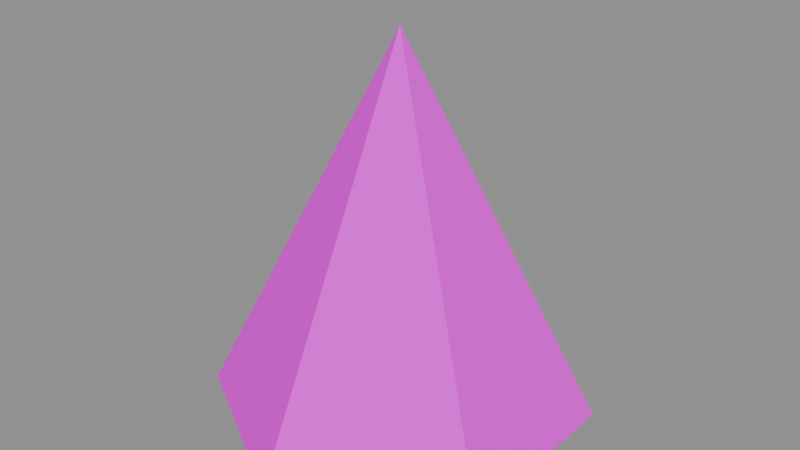 # Source: cone_3.blend  (saved by Blender 5.1.30; exported with 4.5.12 LTS)
import bpy
from mathutils import Matrix  # noqa: F401  (used for matrix-valued properties, if any)

bpy.ops.wm.read_factory_settings(use_empty=True)
scene = bpy.context.scene
scene.name = 'Scene'

# ---- images (referenced by path relative to the original .blend; pixels are not part of the script)
import os
ASSET_DIR = os.environ.get("B2B_ASSET_DIR", "")  # directory of the original .blend (textures are referenced by path, not embedded)
HERE = os.path.dirname(os.path.abspath(__file__))  # packed textures are extracted next to this script under _unpacked/

def load_image(name, relpath, width, height, colorspace="sRGB"):
    """Load a texture the original file referenced (path relative to the .blend, or extracted next to this script)."""
    p = next((c for c in (os.path.join(HERE, relpath), os.path.join(ASSET_DIR, relpath)) if relpath and os.path.exists(c)), "")
    if p:
        img = bpy.data.images.load(p, check_existing=True)
        img.name = name
    else:  # same state as the original file: an image datablock whose file is absent (Cycles renders it pink)
        img = bpy.data.images.new(name, width, height)
        img.source = "FILE"
        img.filepath = "//" + (relpath or name)
    img.colorspace_settings.name = colorspace
    return img
img_aap_color_palette_png = load_image('aap color palette.png', 'aap color palette.png', 1024, 1024, 'sRGB')

# ---- materials (node trees are filled in below, after node groups)
mat_material = bpy.data.materials.new('Material')
mat_material.diffuse_color = (0.001518, 0.2542, 0.6376, 1.0)
mat_material.roughness = 1.0
mat_material.specular_intensity = 0.0

# ---- material node trees
mat_material.use_nodes = True; mat_material.node_tree.nodes.clear()
_N = mat_material.node_tree.nodes; _L = mat_material.node_tree.links
n0 = _N.new('ShaderNodeBsdfPrincipled'); n0.name = 'Principled BSDF'; n0.location = (-200, 100)
n0.inputs[2].default_value = 1.0
n0.inputs[13].default_value = 0.0
n0.inputs[27].default_value = (0.0, 0.0, 0.0, 1.0)
n0.inputs[28].default_value = 1.0
n1 = _N.new('ShaderNodeOutputMaterial'); n1.name = 'Material Output'; n1.location = (200, 100)
n2 = _N.new('ShaderNodeNormalMap'); n2.name = 'Normal Map'; n2.location = (-600, -600)
n2.label = 'Normal/Map'
n2.inputs[0].default_value = 0.0
n3 = _N.new('ShaderNodeTexImage'); n3.name = 'Image Texture'; n3.location = (-600, 300)
n3.image = img_aap_color_palette_png
_L.new(n0.outputs[0], n1.inputs[0])
_L.new(n2.outputs[0], n0.inputs[5])
_L.new(n3.outputs[0], n0.inputs[0])
n1.is_active_output = True

# ---- meshes
me_cone = bpy.data.meshes.new('Cone')
me_cone.from_pydata([(0.0, 1.0, 0.0), (0.866, 0.5, 0.0), (0.866, -0.5, 0.0), (-8.742e-08, -1.0, 0.0), (-0.866, -0.5, 0.0), (-0.866, 0.5, 0.0), (0.0, 0.0, 2.0)], [], [(0, 6, 1), (1, 6, 2), (2, 6, 3), (3, 6, 4), (0, 1, 2, 3, 4, 5), (4, 6, 5), (5, 6, 0)])
me_cone.polygons.foreach_set('use_smooth', [True] * 7)
_k = set([(0, 1), (0, 5), (0, 6), (1, 2), (1, 6), (2, 3), (2, 6), (3, 4), (3, 6), (4, 5), (4, 6), (5, 6)])
me_cone.attributes.new('sharp_edge', 'BOOLEAN', 'EDGE').data.foreach_set('value', [ (min(e.vertices), max(e.vertices)) in _k for e in me_cone.edges])
_uv = me_cone.uv_layers.new(name='UVMap')
_uv.uv.foreach_set('vector', [0.0669, 0.1841, 0.0669, 0.1841, 0.0669, 0.1841, 0.0669, 0.1841, 0.0669, 0.1841, 0.0669, 0.1841, 0.0669, 0.1841, 0.0669, 0.1841, 0.0669, 0.1841, 0.0669, 0.1841, 0.0669, 0.1841, 0.0669, 0.1841, 0.0669, 0.1841, 0.0669, 0.1841, 0.0669, 0.1841, 0.0669, 0.1841, 0.0669, 0.1841, 0.0669, 0.1841, 0.0669, 0.1841, 0.0669, 0.1841, 0.0669, 0.1841, 0.0669, 0.1841, 0.0669, 0.1841, 0.0669, 0.1841])
me_cone.materials.append(mat_material)
me_cone.update()
me_cone.normals_split_custom_set([tuple(v) for v in zip(*[iter([0.4588, 0.7947, 0.3974, 0.4588, 0.7947, 0.3974, 0.4588, 0.7947, 0.3974, 0.9177, -5.47e-08, 0.3974, 0.9177, -5.47e-08, 0.3974, 0.9177, -5.47e-08, 0.3974, 0.4588, -0.7947, 0.3974, 0.4588, -0.7947, 0.3974, 0.4588, -0.7947, 0.3974, -0.4588, -0.7947, 0.3974, -0.4588, -0.7947, 0.3974, -0.4588, -0.7947, 0.3974, 0.0, 0.0, -1.0, 0.0, 0.0, -1.0, 0.0, 0.0, -1.0, 0.0, 0.0, -1.0, 0.0, 0.0, -1.0, 0.0, 0.0, -1.0, -0.9177, 0.0, 0.3974, -0.9177, 0.0, 0.3974, -0.9177, 0.0, 0.3974, -0.4588, 0.7947, 0.3974, -0.4588, 0.7947, 0.3974, -0.4588, 0.7947, 0.3974])] * 3)])

# ---- objects
ob_cone_003 = bpy.data.objects.new('cone.003', me_cone)
ob_cone_3 = bpy.data.objects.new('cone_3', None)

# ---- transforms, parenting, visibility, modifiers, constraints
ob_cone_003.parent = ob_cone_3
ob_cone_003.location = (-3.0, 12.0, 0.0)
ob_cone_003.rotation_euler = (-1.629e-07, 0.0, 0.0)
ob_cone_003.color = (0.8, 0.8, 0.8, 1.0)
ob_cone_3.location = (0.0, 0.0, 0.0)
ob_cone_3.empty_display_size = 0.5

# ---- collection membership
scene.collection.objects.link(ob_cone_003)
scene.collection.objects.link(ob_cone_3)

# ---- scene / render settings (as saved in the file)
scene.frame_start = 1; scene.frame_end = 250; scene.frame_set(1)
scene.render.engine = 'BLENDER_EEVEE_NEXT'
scene.render.fps = 30
scene.render.bake_bias = 0.0
scene.render.bake_samples = 0
scene.cycles.sampling_pattern = 'TABULATED_SOBOL'
scene.eevee.use_volume_custom_range = False
bpy.context.view_layer.update()

# ---- added for rendering (the .blend has no active camera and no usable light): camera, sun + grey world if the file has none
cam_auto = bpy.data.cameras.new('AutoCamera')
cam_auto.lens = 50.0
cam_auto.sensor_width = 36.0
cam_auto.clip_end = 1000.0
ob_auto_camera = bpy.data.objects.new('AutoCamera', cam_auto)
scene.collection.objects.link(ob_auto_camera)
ob_auto_camera.location = (0.0686231, 8.31765, 3.4549)
ob_auto_camera.rotation_euler = (1.09748, -7.21219e-08, 0.694738)
scene.camera = ob_auto_camera
light_auto_sun = bpy.data.lights.new('AutoSun', 'SUN')
light_auto_sun.energy = 3.0
light_auto_sun.angle = 0.0523599
ob_auto_sun = bpy.data.objects.new('AutoSun', light_auto_sun)
scene.collection.objects.link(ob_auto_sun)
ob_auto_sun.rotation_euler = (0.872665, 0.174533, 0.523599)
if scene.world is None:
    world_auto = bpy.data.worlds.new('AutoWorld')
    world_auto.color = (0.3, 0.3, 0.3)
    scene.world = world_auto
bpy.context.view_layer.update()
